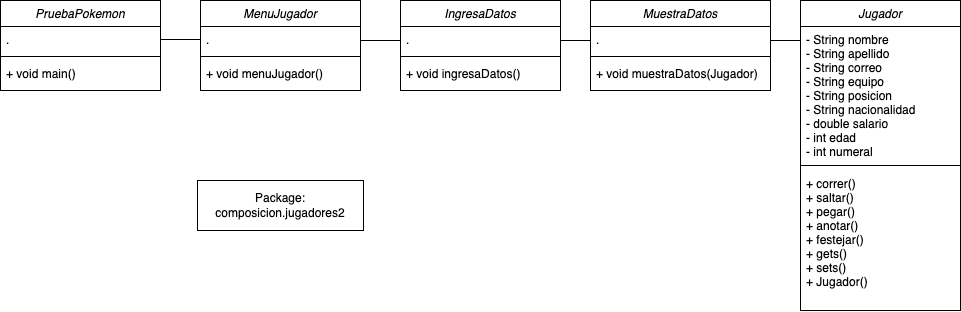

The diagram above was exported from draw.io. Its source (the exported page's mxGraphModel, read from the mxfile embedded in the PNG):
<mxGraphModel dx="1230" dy="810" grid="1" gridSize="10" guides="1" tooltips="1" connect="1" arrows="1" fold="1" page="1" pageScale="1" pageWidth="827" pageHeight="1169" math="0" shadow="0">
  <root>
    <mxCell id="WIyWlLk6GJQsqaUBKTNV-0" />
    <mxCell id="WIyWlLk6GJQsqaUBKTNV-1" parent="WIyWlLk6GJQsqaUBKTNV-0" />
    <mxCell id="zkfFHV4jXpPFQw0GAbJ--0" value="PruebaPokemon" style="swimlane;fontStyle=2;align=center;verticalAlign=top;childLayout=stackLayout;horizontal=1;startSize=26;horizontalStack=0;resizeParent=1;resizeLast=0;collapsible=1;marginBottom=0;rounded=0;shadow=0;strokeWidth=1;" parent="WIyWlLk6GJQsqaUBKTNV-1" vertex="1">
      <mxGeometry y="120" width="160" height="90" as="geometry">
        <mxRectangle x="230" y="140" width="160" height="26" as="alternateBounds" />
      </mxGeometry>
    </mxCell>
    <mxCell id="zkfFHV4jXpPFQw0GAbJ--3" value="." style="text;align=left;verticalAlign=top;spacingLeft=4;spacingRight=4;overflow=hidden;rotatable=0;points=[[0,0.5],[1,0.5]];portConstraint=eastwest;rounded=0;shadow=0;html=0;" parent="zkfFHV4jXpPFQw0GAbJ--0" vertex="1">
      <mxGeometry y="26" width="160" height="26" as="geometry" />
    </mxCell>
    <mxCell id="zkfFHV4jXpPFQw0GAbJ--4" value="" style="line;html=1;strokeWidth=1;align=left;verticalAlign=middle;spacingTop=-1;spacingLeft=3;spacingRight=3;rotatable=0;labelPosition=right;points=[];portConstraint=eastwest;" parent="zkfFHV4jXpPFQw0GAbJ--0" vertex="1">
      <mxGeometry y="52" width="160" height="8" as="geometry" />
    </mxCell>
    <mxCell id="zkfFHV4jXpPFQw0GAbJ--5" value="+ void main()" style="text;align=left;verticalAlign=top;spacingLeft=4;spacingRight=4;overflow=hidden;rotatable=0;points=[[0,0.5],[1,0.5]];portConstraint=eastwest;" parent="zkfFHV4jXpPFQw0GAbJ--0" vertex="1">
      <mxGeometry y="60" width="160" height="26" as="geometry" />
    </mxCell>
    <mxCell id="88tuaGm8ZPLq8Zo6ch5z-0" value="MenuJugador" style="swimlane;fontStyle=2;align=center;verticalAlign=top;childLayout=stackLayout;horizontal=1;startSize=26;horizontalStack=0;resizeParent=1;resizeLast=0;collapsible=1;marginBottom=0;rounded=0;shadow=0;strokeWidth=1;" parent="WIyWlLk6GJQsqaUBKTNV-1" vertex="1">
      <mxGeometry x="200" y="120" width="160" height="90" as="geometry">
        <mxRectangle x="230" y="140" width="160" height="26" as="alternateBounds" />
      </mxGeometry>
    </mxCell>
    <mxCell id="88tuaGm8ZPLq8Zo6ch5z-1" value="." style="text;align=left;verticalAlign=top;spacingLeft=4;spacingRight=4;overflow=hidden;rotatable=0;points=[[0,0.5],[1,0.5]];portConstraint=eastwest;rounded=0;shadow=0;html=0;" parent="88tuaGm8ZPLq8Zo6ch5z-0" vertex="1">
      <mxGeometry y="26" width="160" height="26" as="geometry" />
    </mxCell>
    <mxCell id="88tuaGm8ZPLq8Zo6ch5z-2" value="" style="line;html=1;strokeWidth=1;align=left;verticalAlign=middle;spacingTop=-1;spacingLeft=3;spacingRight=3;rotatable=0;labelPosition=right;points=[];portConstraint=eastwest;" parent="88tuaGm8ZPLq8Zo6ch5z-0" vertex="1">
      <mxGeometry y="52" width="160" height="8" as="geometry" />
    </mxCell>
    <mxCell id="88tuaGm8ZPLq8Zo6ch5z-3" value="+ void menuJugador()" style="text;align=left;verticalAlign=top;spacingLeft=4;spacingRight=4;overflow=hidden;rotatable=0;points=[[0,0.5],[1,0.5]];portConstraint=eastwest;" parent="88tuaGm8ZPLq8Zo6ch5z-0" vertex="1">
      <mxGeometry y="60" width="160" height="26" as="geometry" />
    </mxCell>
    <mxCell id="88tuaGm8ZPLq8Zo6ch5z-8" value="IngresaDatos" style="swimlane;fontStyle=2;align=center;verticalAlign=top;childLayout=stackLayout;horizontal=1;startSize=26;horizontalStack=0;resizeParent=1;resizeLast=0;collapsible=1;marginBottom=0;rounded=0;shadow=0;strokeWidth=1;" parent="WIyWlLk6GJQsqaUBKTNV-1" vertex="1">
      <mxGeometry x="400" y="120" width="160" height="90" as="geometry">
        <mxRectangle x="230" y="140" width="160" height="26" as="alternateBounds" />
      </mxGeometry>
    </mxCell>
    <mxCell id="88tuaGm8ZPLq8Zo6ch5z-9" value="." style="text;align=left;verticalAlign=top;spacingLeft=4;spacingRight=4;overflow=hidden;rotatable=0;points=[[0,0.5],[1,0.5]];portConstraint=eastwest;rounded=0;shadow=0;html=0;" parent="88tuaGm8ZPLq8Zo6ch5z-8" vertex="1">
      <mxGeometry y="26" width="160" height="26" as="geometry" />
    </mxCell>
    <mxCell id="88tuaGm8ZPLq8Zo6ch5z-10" value="" style="line;html=1;strokeWidth=1;align=left;verticalAlign=middle;spacingTop=-1;spacingLeft=3;spacingRight=3;rotatable=0;labelPosition=right;points=[];portConstraint=eastwest;" parent="88tuaGm8ZPLq8Zo6ch5z-8" vertex="1">
      <mxGeometry y="52" width="160" height="8" as="geometry" />
    </mxCell>
    <mxCell id="88tuaGm8ZPLq8Zo6ch5z-11" value="+ void ingresaDatos()" style="text;align=left;verticalAlign=top;spacingLeft=4;spacingRight=4;overflow=hidden;rotatable=0;points=[[0,0.5],[1,0.5]];portConstraint=eastwest;" parent="88tuaGm8ZPLq8Zo6ch5z-8" vertex="1">
      <mxGeometry y="60" width="160" height="26" as="geometry" />
    </mxCell>
    <mxCell id="88tuaGm8ZPLq8Zo6ch5z-12" value="MuestraDatos" style="swimlane;fontStyle=2;align=center;verticalAlign=top;childLayout=stackLayout;horizontal=1;startSize=26;horizontalStack=0;resizeParent=1;resizeLast=0;collapsible=1;marginBottom=0;rounded=0;shadow=0;strokeWidth=1;" parent="WIyWlLk6GJQsqaUBKTNV-1" vertex="1">
      <mxGeometry x="590" y="120" width="180" height="90" as="geometry">
        <mxRectangle x="230" y="140" width="160" height="26" as="alternateBounds" />
      </mxGeometry>
    </mxCell>
    <mxCell id="88tuaGm8ZPLq8Zo6ch5z-13" value="." style="text;align=left;verticalAlign=top;spacingLeft=4;spacingRight=4;overflow=hidden;rotatable=0;points=[[0,0.5],[1,0.5]];portConstraint=eastwest;rounded=0;shadow=0;html=0;" parent="88tuaGm8ZPLq8Zo6ch5z-12" vertex="1">
      <mxGeometry y="26" width="180" height="26" as="geometry" />
    </mxCell>
    <mxCell id="88tuaGm8ZPLq8Zo6ch5z-14" value="" style="line;html=1;strokeWidth=1;align=left;verticalAlign=middle;spacingTop=-1;spacingLeft=3;spacingRight=3;rotatable=0;labelPosition=right;points=[];portConstraint=eastwest;" parent="88tuaGm8ZPLq8Zo6ch5z-12" vertex="1">
      <mxGeometry y="52" width="180" height="8" as="geometry" />
    </mxCell>
    <mxCell id="88tuaGm8ZPLq8Zo6ch5z-15" value="+ void muestraDatos(Jugador)" style="text;align=left;verticalAlign=top;spacingLeft=4;spacingRight=4;overflow=hidden;rotatable=0;points=[[0,0.5],[1,0.5]];portConstraint=eastwest;" parent="88tuaGm8ZPLq8Zo6ch5z-12" vertex="1">
      <mxGeometry y="60" width="180" height="26" as="geometry" />
    </mxCell>
    <mxCell id="88tuaGm8ZPLq8Zo6ch5z-16" value="" style="endArrow=none;html=1;edgeStyle=orthogonalEdgeStyle;rounded=0;entryX=0;entryY=0.5;entryDx=0;entryDy=0;exitX=1;exitY=0.5;exitDx=0;exitDy=0;" parent="WIyWlLk6GJQsqaUBKTNV-1" source="zkfFHV4jXpPFQw0GAbJ--3" target="88tuaGm8ZPLq8Zo6ch5z-1" edge="1">
      <mxGeometry relative="1" as="geometry">
        <mxPoint x="280" y="360" as="sourcePoint" />
        <mxPoint x="440" y="360" as="targetPoint" />
      </mxGeometry>
    </mxCell>
    <mxCell id="88tuaGm8ZPLq8Zo6ch5z-19" value="" style="endArrow=none;html=1;edgeStyle=orthogonalEdgeStyle;rounded=0;entryX=0;entryY=0.5;entryDx=0;entryDy=0;exitX=1;exitY=0.5;exitDx=0;exitDy=0;" parent="WIyWlLk6GJQsqaUBKTNV-1" edge="1">
      <mxGeometry relative="1" as="geometry">
        <mxPoint x="360" y="160" as="sourcePoint" />
        <mxPoint x="400" y="160" as="targetPoint" />
      </mxGeometry>
    </mxCell>
    <mxCell id="88tuaGm8ZPLq8Zo6ch5z-20" value="" style="endArrow=none;html=1;edgeStyle=orthogonalEdgeStyle;rounded=0;exitX=1;exitY=0.5;exitDx=0;exitDy=0;" parent="WIyWlLk6GJQsqaUBKTNV-1" edge="1">
      <mxGeometry relative="1" as="geometry">
        <mxPoint x="560" y="160" as="sourcePoint" />
        <mxPoint x="590" y="160" as="targetPoint" />
      </mxGeometry>
    </mxCell>
    <mxCell id="88tuaGm8ZPLq8Zo6ch5z-21" value="" style="endArrow=none;html=1;edgeStyle=orthogonalEdgeStyle;rounded=0;entryX=0;entryY=0.5;entryDx=0;entryDy=0;" parent="WIyWlLk6GJQsqaUBKTNV-1" edge="1">
      <mxGeometry relative="1" as="geometry">
        <mxPoint x="770" y="160" as="sourcePoint" />
        <mxPoint x="800" y="160" as="targetPoint" />
      </mxGeometry>
    </mxCell>
    <mxCell id="88tuaGm8ZPLq8Zo6ch5z-22" value="Jugador" style="swimlane;fontStyle=2;align=center;verticalAlign=top;childLayout=stackLayout;horizontal=1;startSize=26;horizontalStack=0;resizeParent=1;resizeLast=0;collapsible=1;marginBottom=0;rounded=0;shadow=0;strokeWidth=1;" parent="WIyWlLk6GJQsqaUBKTNV-1" vertex="1">
      <mxGeometry x="800" y="120" width="160" height="310" as="geometry">
        <mxRectangle x="230" y="140" width="160" height="26" as="alternateBounds" />
      </mxGeometry>
    </mxCell>
    <mxCell id="88tuaGm8ZPLq8Zo6ch5z-23" value="- String nombre&#10;- String apellido&#10;- String correo&#10;- String equipo&#10;- String posicion&#10;- String nacionalidad&#10;- double salario&#10;- int edad&#10;- int numeral" style="text;align=left;verticalAlign=top;spacingLeft=4;spacingRight=4;overflow=hidden;rotatable=0;points=[[0,0.5],[1,0.5]];portConstraint=eastwest;rounded=0;shadow=0;html=0;" parent="88tuaGm8ZPLq8Zo6ch5z-22" vertex="1">
      <mxGeometry y="26" width="160" height="134" as="geometry" />
    </mxCell>
    <mxCell id="88tuaGm8ZPLq8Zo6ch5z-24" value="" style="line;html=1;strokeWidth=1;align=left;verticalAlign=middle;spacingTop=-1;spacingLeft=3;spacingRight=3;rotatable=0;labelPosition=right;points=[];portConstraint=eastwest;" parent="88tuaGm8ZPLq8Zo6ch5z-22" vertex="1">
      <mxGeometry y="160" width="160" height="10" as="geometry" />
    </mxCell>
    <mxCell id="88tuaGm8ZPLq8Zo6ch5z-25" value="+ correr()&#10;+ saltar()&#10;+ pegar()&#10;+ anotar()&#10;+ festejar()&#10;+ gets()&#10;+ sets()&#10;+ Jugador()" style="text;align=left;verticalAlign=top;spacingLeft=4;spacingRight=4;overflow=hidden;rotatable=0;points=[[0,0.5],[1,0.5]];portConstraint=eastwest;" parent="88tuaGm8ZPLq8Zo6ch5z-22" vertex="1">
      <mxGeometry y="170" width="160" height="130" as="geometry" />
    </mxCell>
    <mxCell id="88tuaGm8ZPLq8Zo6ch5z-26" value="Package:&lt;div&gt;composicion.jugadores2&lt;/div&gt;" style="html=1;whiteSpace=wrap;" parent="WIyWlLk6GJQsqaUBKTNV-1" vertex="1">
      <mxGeometry x="197" y="300" width="166" height="50" as="geometry" />
    </mxCell>
  </root>
</mxGraphModel>